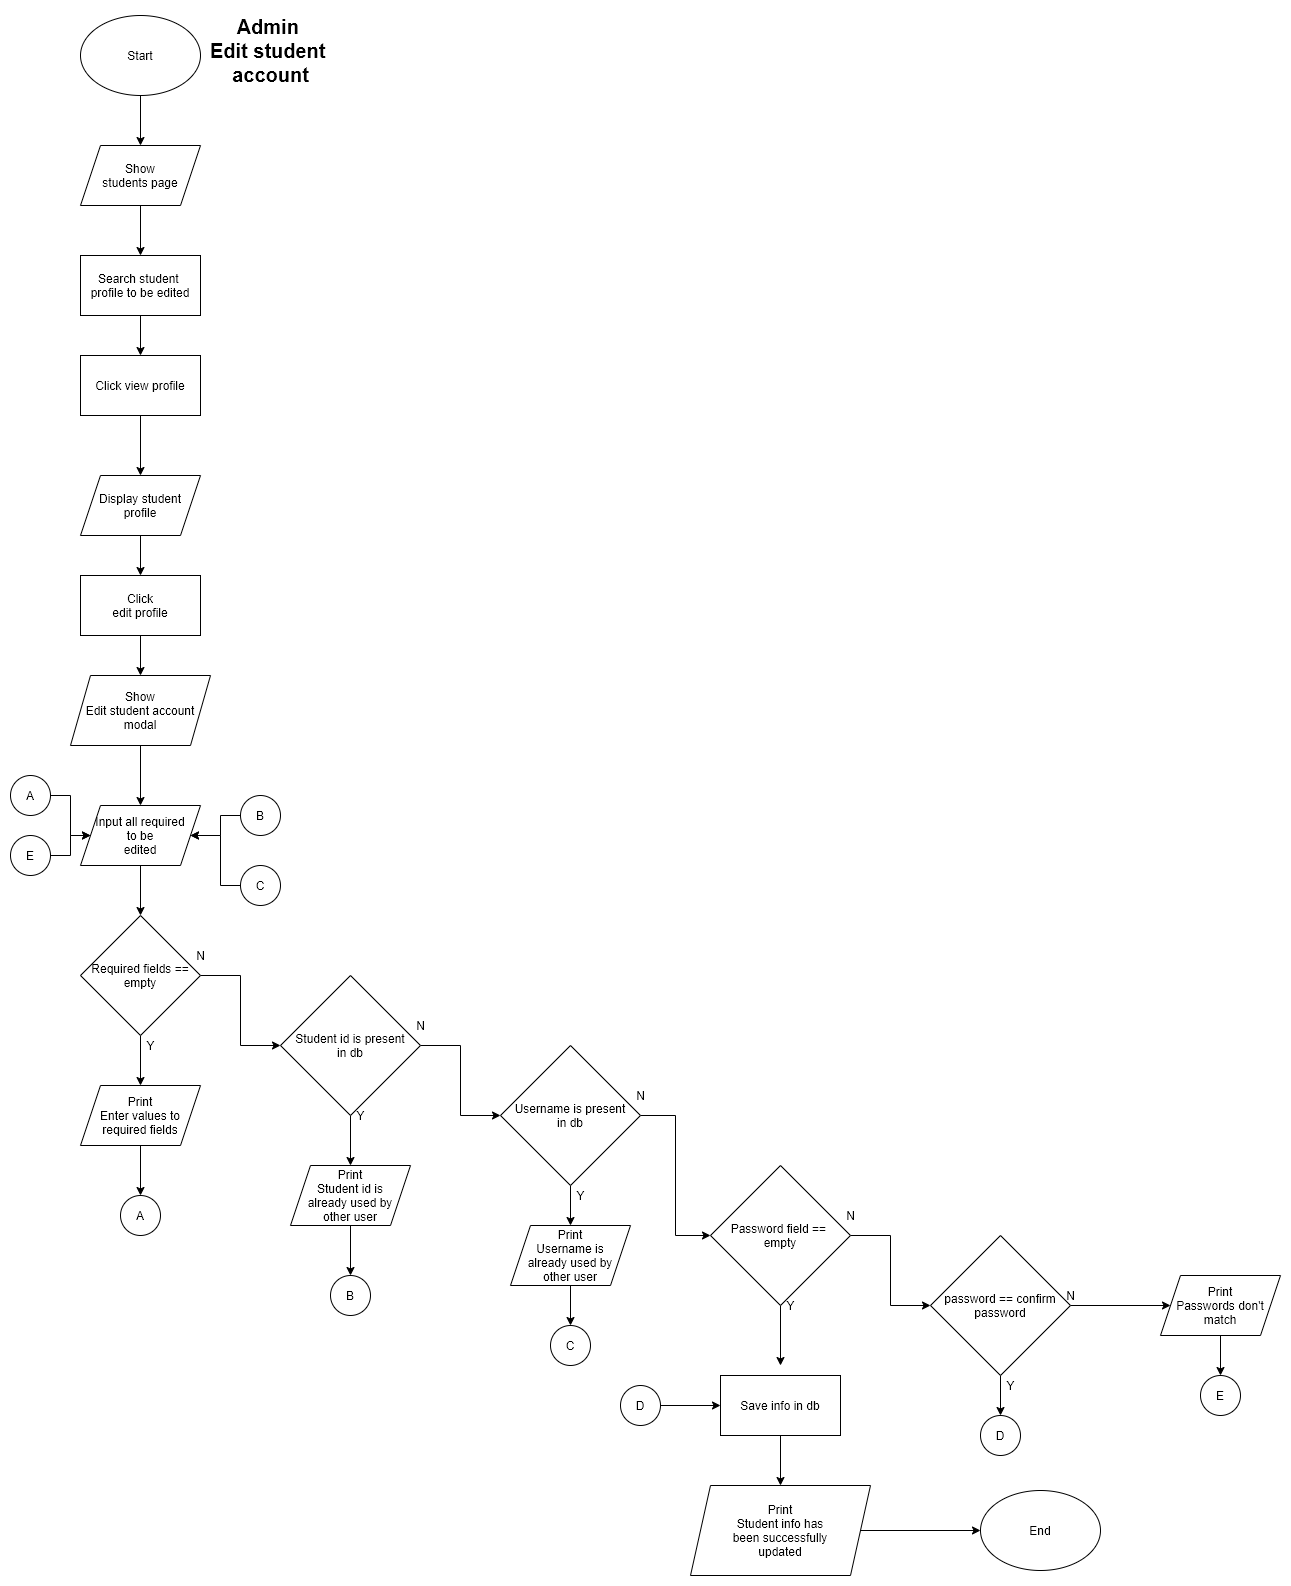

The diagram above was exported from draw.io. Its source (the exported page's mxGraphModel, read from the mxfile embedded in the PNG):
<mxGraphModel dx="868" dy="534" grid="1" gridSize="10" guides="1" tooltips="1" connect="1" arrows="1" fold="1" page="1" pageScale="1" pageWidth="850" pageHeight="1100" math="0" shadow="0">
  <root>
    <mxCell id="mggCmNjtqUQrxwRs_f0I-0" />
    <mxCell id="mggCmNjtqUQrxwRs_f0I-1" parent="mggCmNjtqUQrxwRs_f0I-0" />
    <mxCell id="mggCmNjtqUQrxwRs_f0I-4" value="" style="edgeStyle=orthogonalEdgeStyle;rounded=0;orthogonalLoop=1;jettySize=auto;html=1;" parent="mggCmNjtqUQrxwRs_f0I-1" source="mggCmNjtqUQrxwRs_f0I-2" target="mggCmNjtqUQrxwRs_f0I-3" edge="1">
      <mxGeometry relative="1" as="geometry" />
    </mxCell>
    <mxCell id="mggCmNjtqUQrxwRs_f0I-2" value="Start" style="ellipse;whiteSpace=wrap;html=1;" parent="mggCmNjtqUQrxwRs_f0I-1" vertex="1">
      <mxGeometry x="90" y="40" width="120" height="80" as="geometry" />
    </mxCell>
    <mxCell id="mggCmNjtqUQrxwRs_f0I-6" value="" style="edgeStyle=orthogonalEdgeStyle;rounded=0;orthogonalLoop=1;jettySize=auto;html=1;" parent="mggCmNjtqUQrxwRs_f0I-1" source="mggCmNjtqUQrxwRs_f0I-3" target="mggCmNjtqUQrxwRs_f0I-5" edge="1">
      <mxGeometry relative="1" as="geometry" />
    </mxCell>
    <mxCell id="mggCmNjtqUQrxwRs_f0I-3" value="Show&lt;br&gt;students page" style="shape=parallelogram;perimeter=parallelogramPerimeter;whiteSpace=wrap;html=1;fixedSize=1;" parent="mggCmNjtqUQrxwRs_f0I-1" vertex="1">
      <mxGeometry x="90" y="170" width="120" height="60" as="geometry" />
    </mxCell>
    <mxCell id="mggCmNjtqUQrxwRs_f0I-9" value="" style="edgeStyle=orthogonalEdgeStyle;rounded=0;orthogonalLoop=1;jettySize=auto;html=1;" parent="mggCmNjtqUQrxwRs_f0I-1" source="mggCmNjtqUQrxwRs_f0I-5" target="mggCmNjtqUQrxwRs_f0I-8" edge="1">
      <mxGeometry relative="1" as="geometry" />
    </mxCell>
    <mxCell id="mggCmNjtqUQrxwRs_f0I-5" value="Search student&amp;nbsp;&lt;br&gt;profile to be edited" style="whiteSpace=wrap;html=1;" parent="mggCmNjtqUQrxwRs_f0I-1" vertex="1">
      <mxGeometry x="90" y="280" width="120" height="60" as="geometry" />
    </mxCell>
    <mxCell id="mggCmNjtqUQrxwRs_f0I-11" value="" style="edgeStyle=orthogonalEdgeStyle;rounded=0;orthogonalLoop=1;jettySize=auto;html=1;" parent="mggCmNjtqUQrxwRs_f0I-1" source="mggCmNjtqUQrxwRs_f0I-8" target="mggCmNjtqUQrxwRs_f0I-10" edge="1">
      <mxGeometry relative="1" as="geometry" />
    </mxCell>
    <mxCell id="mggCmNjtqUQrxwRs_f0I-8" value="Click view profile" style="whiteSpace=wrap;html=1;" parent="mggCmNjtqUQrxwRs_f0I-1" vertex="1">
      <mxGeometry x="90" y="380" width="120" height="60" as="geometry" />
    </mxCell>
    <mxCell id="mggCmNjtqUQrxwRs_f0I-13" value="" style="edgeStyle=orthogonalEdgeStyle;rounded=0;orthogonalLoop=1;jettySize=auto;html=1;" parent="mggCmNjtqUQrxwRs_f0I-1" source="mggCmNjtqUQrxwRs_f0I-10" target="mggCmNjtqUQrxwRs_f0I-12" edge="1">
      <mxGeometry relative="1" as="geometry" />
    </mxCell>
    <mxCell id="mggCmNjtqUQrxwRs_f0I-10" value="Display student&lt;br&gt;profile" style="shape=parallelogram;perimeter=parallelogramPerimeter;whiteSpace=wrap;html=1;fixedSize=1;" parent="mggCmNjtqUQrxwRs_f0I-1" vertex="1">
      <mxGeometry x="90" y="500" width="120" height="60" as="geometry" />
    </mxCell>
    <mxCell id="mggCmNjtqUQrxwRs_f0I-15" value="" style="edgeStyle=orthogonalEdgeStyle;rounded=0;orthogonalLoop=1;jettySize=auto;html=1;" parent="mggCmNjtqUQrxwRs_f0I-1" source="mggCmNjtqUQrxwRs_f0I-12" target="mggCmNjtqUQrxwRs_f0I-14" edge="1">
      <mxGeometry relative="1" as="geometry" />
    </mxCell>
    <mxCell id="mggCmNjtqUQrxwRs_f0I-12" value="Click&lt;br&gt;edit profile" style="whiteSpace=wrap;html=1;" parent="mggCmNjtqUQrxwRs_f0I-1" vertex="1">
      <mxGeometry x="90" y="600" width="120" height="60" as="geometry" />
    </mxCell>
    <mxCell id="mggCmNjtqUQrxwRs_f0I-19" value="" style="edgeStyle=orthogonalEdgeStyle;rounded=0;orthogonalLoop=1;jettySize=auto;html=1;" parent="mggCmNjtqUQrxwRs_f0I-1" source="mggCmNjtqUQrxwRs_f0I-14" target="mggCmNjtqUQrxwRs_f0I-18" edge="1">
      <mxGeometry relative="1" as="geometry" />
    </mxCell>
    <mxCell id="mggCmNjtqUQrxwRs_f0I-14" value="Show&lt;br&gt;Edit student account&lt;br&gt;modal" style="shape=parallelogram;perimeter=parallelogramPerimeter;whiteSpace=wrap;html=1;fixedSize=1;" parent="mggCmNjtqUQrxwRs_f0I-1" vertex="1">
      <mxGeometry x="80" y="700" width="140" height="70" as="geometry" />
    </mxCell>
    <mxCell id="mggCmNjtqUQrxwRs_f0I-21" value="" style="edgeStyle=orthogonalEdgeStyle;rounded=0;orthogonalLoop=1;jettySize=auto;html=1;" parent="mggCmNjtqUQrxwRs_f0I-1" source="mggCmNjtqUQrxwRs_f0I-18" target="mggCmNjtqUQrxwRs_f0I-20" edge="1">
      <mxGeometry relative="1" as="geometry" />
    </mxCell>
    <mxCell id="mggCmNjtqUQrxwRs_f0I-18" value="Input all required&lt;br&gt;to be&lt;br&gt;edited" style="shape=parallelogram;perimeter=parallelogramPerimeter;whiteSpace=wrap;html=1;fixedSize=1;" parent="mggCmNjtqUQrxwRs_f0I-1" vertex="1">
      <mxGeometry x="90" y="830" width="120" height="60" as="geometry" />
    </mxCell>
    <mxCell id="mggCmNjtqUQrxwRs_f0I-23" value="" style="edgeStyle=orthogonalEdgeStyle;rounded=0;orthogonalLoop=1;jettySize=auto;html=1;" parent="mggCmNjtqUQrxwRs_f0I-1" source="mggCmNjtqUQrxwRs_f0I-20" target="mggCmNjtqUQrxwRs_f0I-22" edge="1">
      <mxGeometry relative="1" as="geometry" />
    </mxCell>
    <mxCell id="mggCmNjtqUQrxwRs_f0I-30" value="" style="edgeStyle=orthogonalEdgeStyle;rounded=0;orthogonalLoop=1;jettySize=auto;html=1;" parent="mggCmNjtqUQrxwRs_f0I-1" source="mggCmNjtqUQrxwRs_f0I-20" target="mggCmNjtqUQrxwRs_f0I-29" edge="1">
      <mxGeometry relative="1" as="geometry" />
    </mxCell>
    <mxCell id="mggCmNjtqUQrxwRs_f0I-20" value="Required fields == empty" style="rhombus;whiteSpace=wrap;html=1;" parent="mggCmNjtqUQrxwRs_f0I-1" vertex="1">
      <mxGeometry x="90" y="940" width="120" height="120" as="geometry" />
    </mxCell>
    <mxCell id="mggCmNjtqUQrxwRs_f0I-26" value="" style="edgeStyle=orthogonalEdgeStyle;rounded=0;orthogonalLoop=1;jettySize=auto;html=1;" parent="mggCmNjtqUQrxwRs_f0I-1" source="mggCmNjtqUQrxwRs_f0I-22" target="mggCmNjtqUQrxwRs_f0I-25" edge="1">
      <mxGeometry relative="1" as="geometry" />
    </mxCell>
    <mxCell id="mggCmNjtqUQrxwRs_f0I-22" value="Print&lt;br&gt;Enter values to&lt;br&gt;required fields" style="shape=parallelogram;perimeter=parallelogramPerimeter;whiteSpace=wrap;html=1;fixedSize=1;" parent="mggCmNjtqUQrxwRs_f0I-1" vertex="1">
      <mxGeometry x="90" y="1110" width="120" height="60" as="geometry" />
    </mxCell>
    <mxCell id="mggCmNjtqUQrxwRs_f0I-24" value="Y" style="text;html=1;align=center;verticalAlign=middle;resizable=0;points=[];autosize=1;" parent="mggCmNjtqUQrxwRs_f0I-1" vertex="1">
      <mxGeometry x="150" y="1060" width="20" height="20" as="geometry" />
    </mxCell>
    <mxCell id="mggCmNjtqUQrxwRs_f0I-25" value="A" style="ellipse;whiteSpace=wrap;html=1;aspect=fixed;" parent="mggCmNjtqUQrxwRs_f0I-1" vertex="1">
      <mxGeometry x="130" y="1220" width="40" height="40" as="geometry" />
    </mxCell>
    <mxCell id="mggCmNjtqUQrxwRs_f0I-28" value="" style="edgeStyle=orthogonalEdgeStyle;rounded=0;orthogonalLoop=1;jettySize=auto;html=1;" parent="mggCmNjtqUQrxwRs_f0I-1" source="mggCmNjtqUQrxwRs_f0I-27" target="mggCmNjtqUQrxwRs_f0I-18" edge="1">
      <mxGeometry relative="1" as="geometry" />
    </mxCell>
    <mxCell id="mggCmNjtqUQrxwRs_f0I-27" value="A" style="ellipse;whiteSpace=wrap;html=1;aspect=fixed;" parent="mggCmNjtqUQrxwRs_f0I-1" vertex="1">
      <mxGeometry x="20" y="800" width="40" height="40" as="geometry" />
    </mxCell>
    <mxCell id="Wo9C_j_wABj2R_d8NdHO-1" value="" style="edgeStyle=orthogonalEdgeStyle;rounded=0;orthogonalLoop=1;jettySize=auto;html=1;" parent="mggCmNjtqUQrxwRs_f0I-1" source="mggCmNjtqUQrxwRs_f0I-29" target="Wo9C_j_wABj2R_d8NdHO-0" edge="1">
      <mxGeometry relative="1" as="geometry" />
    </mxCell>
    <mxCell id="Wo9C_j_wABj2R_d8NdHO-8" value="" style="edgeStyle=orthogonalEdgeStyle;rounded=0;orthogonalLoop=1;jettySize=auto;html=1;" parent="mggCmNjtqUQrxwRs_f0I-1" source="mggCmNjtqUQrxwRs_f0I-29" target="Wo9C_j_wABj2R_d8NdHO-7" edge="1">
      <mxGeometry relative="1" as="geometry" />
    </mxCell>
    <mxCell id="mggCmNjtqUQrxwRs_f0I-29" value="Student id is present&lt;br&gt;in db" style="rhombus;whiteSpace=wrap;html=1;" parent="mggCmNjtqUQrxwRs_f0I-1" vertex="1">
      <mxGeometry x="290" y="1000" width="140" height="140" as="geometry" />
    </mxCell>
    <mxCell id="mggCmNjtqUQrxwRs_f0I-31" value="N" style="text;html=1;align=center;verticalAlign=middle;resizable=0;points=[];autosize=1;" parent="mggCmNjtqUQrxwRs_f0I-1" vertex="1">
      <mxGeometry x="200" y="970" width="20" height="20" as="geometry" />
    </mxCell>
    <mxCell id="Wo9C_j_wABj2R_d8NdHO-3" value="" style="edgeStyle=orthogonalEdgeStyle;rounded=0;orthogonalLoop=1;jettySize=auto;html=1;" parent="mggCmNjtqUQrxwRs_f0I-1" source="Wo9C_j_wABj2R_d8NdHO-0" edge="1">
      <mxGeometry relative="1" as="geometry">
        <mxPoint x="360" y="1300" as="targetPoint" />
      </mxGeometry>
    </mxCell>
    <mxCell id="Wo9C_j_wABj2R_d8NdHO-0" value="Print&lt;br&gt;Student id is&lt;br&gt;already used by&lt;br&gt;other user" style="shape=parallelogram;perimeter=parallelogramPerimeter;whiteSpace=wrap;html=1;fixedSize=1;" parent="mggCmNjtqUQrxwRs_f0I-1" vertex="1">
      <mxGeometry x="300" y="1190" width="120" height="60" as="geometry" />
    </mxCell>
    <mxCell id="Wo9C_j_wABj2R_d8NdHO-4" value="B" style="ellipse;whiteSpace=wrap;html=1;aspect=fixed;" parent="mggCmNjtqUQrxwRs_f0I-1" vertex="1">
      <mxGeometry x="340" y="1300" width="40" height="40" as="geometry" />
    </mxCell>
    <mxCell id="Wo9C_j_wABj2R_d8NdHO-6" value="" style="edgeStyle=orthogonalEdgeStyle;rounded=0;orthogonalLoop=1;jettySize=auto;html=1;" parent="mggCmNjtqUQrxwRs_f0I-1" source="Wo9C_j_wABj2R_d8NdHO-5" target="mggCmNjtqUQrxwRs_f0I-18" edge="1">
      <mxGeometry relative="1" as="geometry" />
    </mxCell>
    <mxCell id="Wo9C_j_wABj2R_d8NdHO-5" value="B" style="ellipse;whiteSpace=wrap;html=1;aspect=fixed;" parent="mggCmNjtqUQrxwRs_f0I-1" vertex="1">
      <mxGeometry x="250" y="820" width="40" height="40" as="geometry" />
    </mxCell>
    <mxCell id="Wo9C_j_wABj2R_d8NdHO-10" value="" style="edgeStyle=orthogonalEdgeStyle;rounded=0;orthogonalLoop=1;jettySize=auto;html=1;" parent="mggCmNjtqUQrxwRs_f0I-1" source="Wo9C_j_wABj2R_d8NdHO-7" target="Wo9C_j_wABj2R_d8NdHO-9" edge="1">
      <mxGeometry relative="1" as="geometry" />
    </mxCell>
    <mxCell id="aoZTDtbnhiF0hqgjAyxO-1" value="" style="edgeStyle=orthogonalEdgeStyle;rounded=0;orthogonalLoop=1;jettySize=auto;html=1;" parent="mggCmNjtqUQrxwRs_f0I-1" source="Wo9C_j_wABj2R_d8NdHO-7" target="aoZTDtbnhiF0hqgjAyxO-0" edge="1">
      <mxGeometry relative="1" as="geometry" />
    </mxCell>
    <mxCell id="Wo9C_j_wABj2R_d8NdHO-7" value="Username is present&lt;br&gt;in db" style="rhombus;whiteSpace=wrap;html=1;" parent="mggCmNjtqUQrxwRs_f0I-1" vertex="1">
      <mxGeometry x="510" y="1070" width="140" height="140" as="geometry" />
    </mxCell>
    <mxCell id="Wo9C_j_wABj2R_d8NdHO-12" value="" style="edgeStyle=orthogonalEdgeStyle;rounded=0;orthogonalLoop=1;jettySize=auto;html=1;" parent="mggCmNjtqUQrxwRs_f0I-1" source="Wo9C_j_wABj2R_d8NdHO-9" target="Wo9C_j_wABj2R_d8NdHO-11" edge="1">
      <mxGeometry relative="1" as="geometry" />
    </mxCell>
    <mxCell id="Wo9C_j_wABj2R_d8NdHO-9" value="Print&lt;br&gt;Username is&lt;br&gt;already used by&lt;br&gt;other user" style="shape=parallelogram;perimeter=parallelogramPerimeter;whiteSpace=wrap;html=1;fixedSize=1;" parent="mggCmNjtqUQrxwRs_f0I-1" vertex="1">
      <mxGeometry x="520" y="1250" width="120" height="60" as="geometry" />
    </mxCell>
    <mxCell id="Wo9C_j_wABj2R_d8NdHO-11" value="C" style="ellipse;whiteSpace=wrap;html=1;aspect=fixed;" parent="mggCmNjtqUQrxwRs_f0I-1" vertex="1">
      <mxGeometry x="560" y="1350" width="40" height="40" as="geometry" />
    </mxCell>
    <mxCell id="Wo9C_j_wABj2R_d8NdHO-14" value="" style="edgeStyle=orthogonalEdgeStyle;rounded=0;orthogonalLoop=1;jettySize=auto;html=1;" parent="mggCmNjtqUQrxwRs_f0I-1" source="Wo9C_j_wABj2R_d8NdHO-13" target="mggCmNjtqUQrxwRs_f0I-18" edge="1">
      <mxGeometry relative="1" as="geometry" />
    </mxCell>
    <mxCell id="Wo9C_j_wABj2R_d8NdHO-13" value="C" style="ellipse;whiteSpace=wrap;html=1;aspect=fixed;" parent="mggCmNjtqUQrxwRs_f0I-1" vertex="1">
      <mxGeometry x="250" y="890" width="40" height="40" as="geometry" />
    </mxCell>
    <mxCell id="Wo9C_j_wABj2R_d8NdHO-15" value="Y" style="text;html=1;align=center;verticalAlign=middle;resizable=0;points=[];autosize=1;" parent="mggCmNjtqUQrxwRs_f0I-1" vertex="1">
      <mxGeometry x="360" y="1130" width="20" height="20" as="geometry" />
    </mxCell>
    <mxCell id="Wo9C_j_wABj2R_d8NdHO-16" value="N" style="text;html=1;align=center;verticalAlign=middle;resizable=0;points=[];autosize=1;" parent="mggCmNjtqUQrxwRs_f0I-1" vertex="1">
      <mxGeometry x="420" y="1040" width="20" height="20" as="geometry" />
    </mxCell>
    <mxCell id="Wo9C_j_wABj2R_d8NdHO-17" value="Y" style="text;html=1;align=center;verticalAlign=middle;resizable=0;points=[];autosize=1;" parent="mggCmNjtqUQrxwRs_f0I-1" vertex="1">
      <mxGeometry x="580" y="1210" width="20" height="20" as="geometry" />
    </mxCell>
    <mxCell id="aoZTDtbnhiF0hqgjAyxO-4" value="" style="edgeStyle=orthogonalEdgeStyle;rounded=0;orthogonalLoop=1;jettySize=auto;html=1;" parent="mggCmNjtqUQrxwRs_f0I-1" source="aoZTDtbnhiF0hqgjAyxO-0" edge="1">
      <mxGeometry relative="1" as="geometry">
        <mxPoint x="790" y="1390" as="targetPoint" />
      </mxGeometry>
    </mxCell>
    <mxCell id="aoZTDtbnhiF0hqgjAyxO-6" value="" style="edgeStyle=orthogonalEdgeStyle;rounded=0;orthogonalLoop=1;jettySize=auto;html=1;" parent="mggCmNjtqUQrxwRs_f0I-1" source="aoZTDtbnhiF0hqgjAyxO-0" target="aoZTDtbnhiF0hqgjAyxO-5" edge="1">
      <mxGeometry relative="1" as="geometry" />
    </mxCell>
    <mxCell id="aoZTDtbnhiF0hqgjAyxO-0" value="Password field == &lt;br&gt;empty" style="rhombus;whiteSpace=wrap;html=1;" parent="mggCmNjtqUQrxwRs_f0I-1" vertex="1">
      <mxGeometry x="720" y="1190" width="140" height="140" as="geometry" />
    </mxCell>
    <mxCell id="aoZTDtbnhiF0hqgjAyxO-2" value="N" style="text;html=1;align=center;verticalAlign=middle;resizable=0;points=[];autosize=1;" parent="mggCmNjtqUQrxwRs_f0I-1" vertex="1">
      <mxGeometry x="640" y="1110" width="20" height="20" as="geometry" />
    </mxCell>
    <mxCell id="aoZTDtbnhiF0hqgjAyxO-16" value="" style="edgeStyle=orthogonalEdgeStyle;rounded=0;orthogonalLoop=1;jettySize=auto;html=1;" parent="mggCmNjtqUQrxwRs_f0I-1" source="aoZTDtbnhiF0hqgjAyxO-5" target="aoZTDtbnhiF0hqgjAyxO-15" edge="1">
      <mxGeometry relative="1" as="geometry" />
    </mxCell>
    <mxCell id="aoZTDtbnhiF0hqgjAyxO-20" value="" style="edgeStyle=orthogonalEdgeStyle;rounded=0;orthogonalLoop=1;jettySize=auto;html=1;" parent="mggCmNjtqUQrxwRs_f0I-1" source="aoZTDtbnhiF0hqgjAyxO-5" target="aoZTDtbnhiF0hqgjAyxO-19" edge="1">
      <mxGeometry relative="1" as="geometry" />
    </mxCell>
    <mxCell id="aoZTDtbnhiF0hqgjAyxO-5" value="password == confirm&lt;br&gt;password" style="rhombus;whiteSpace=wrap;html=1;" parent="mggCmNjtqUQrxwRs_f0I-1" vertex="1">
      <mxGeometry x="940" y="1260" width="140" height="140" as="geometry" />
    </mxCell>
    <mxCell id="aoZTDtbnhiF0hqgjAyxO-7" value="Y" style="text;html=1;align=center;verticalAlign=middle;resizable=0;points=[];autosize=1;" parent="mggCmNjtqUQrxwRs_f0I-1" vertex="1">
      <mxGeometry x="790" y="1320" width="20" height="20" as="geometry" />
    </mxCell>
    <mxCell id="aoZTDtbnhiF0hqgjAyxO-8" value="N" style="text;html=1;align=center;verticalAlign=middle;resizable=0;points=[];autosize=1;" parent="mggCmNjtqUQrxwRs_f0I-1" vertex="1">
      <mxGeometry x="850" y="1230" width="20" height="20" as="geometry" />
    </mxCell>
    <mxCell id="aoZTDtbnhiF0hqgjAyxO-13" value="" style="edgeStyle=orthogonalEdgeStyle;rounded=0;orthogonalLoop=1;jettySize=auto;html=1;" parent="mggCmNjtqUQrxwRs_f0I-1" source="aoZTDtbnhiF0hqgjAyxO-11" target="aoZTDtbnhiF0hqgjAyxO-12" edge="1">
      <mxGeometry relative="1" as="geometry" />
    </mxCell>
    <mxCell id="aoZTDtbnhiF0hqgjAyxO-11" value="Save info in db" style="rounded=0;whiteSpace=wrap;html=1;" parent="mggCmNjtqUQrxwRs_f0I-1" vertex="1">
      <mxGeometry x="730" y="1400" width="120" height="60" as="geometry" />
    </mxCell>
    <mxCell id="aoZTDtbnhiF0hqgjAyxO-29" value="" style="edgeStyle=orthogonalEdgeStyle;rounded=0;orthogonalLoop=1;jettySize=auto;html=1;" parent="mggCmNjtqUQrxwRs_f0I-1" source="aoZTDtbnhiF0hqgjAyxO-12" target="aoZTDtbnhiF0hqgjAyxO-28" edge="1">
      <mxGeometry relative="1" as="geometry" />
    </mxCell>
    <mxCell id="aoZTDtbnhiF0hqgjAyxO-12" value="Print&lt;br&gt;Student info has&lt;br&gt;been successfully&lt;br&gt;updated" style="shape=parallelogram;perimeter=parallelogramPerimeter;whiteSpace=wrap;html=1;fixedSize=1;rounded=0;" parent="mggCmNjtqUQrxwRs_f0I-1" vertex="1">
      <mxGeometry x="700" y="1510" width="180" height="90" as="geometry" />
    </mxCell>
    <mxCell id="aoZTDtbnhiF0hqgjAyxO-15" value="D" style="ellipse;whiteSpace=wrap;html=1;aspect=fixed;" parent="mggCmNjtqUQrxwRs_f0I-1" vertex="1">
      <mxGeometry x="990" y="1440" width="40" height="40" as="geometry" />
    </mxCell>
    <mxCell id="aoZTDtbnhiF0hqgjAyxO-18" value="" style="edgeStyle=orthogonalEdgeStyle;rounded=0;orthogonalLoop=1;jettySize=auto;html=1;" parent="mggCmNjtqUQrxwRs_f0I-1" source="aoZTDtbnhiF0hqgjAyxO-17" target="aoZTDtbnhiF0hqgjAyxO-11" edge="1">
      <mxGeometry relative="1" as="geometry" />
    </mxCell>
    <mxCell id="aoZTDtbnhiF0hqgjAyxO-17" value="D" style="ellipse;whiteSpace=wrap;html=1;aspect=fixed;" parent="mggCmNjtqUQrxwRs_f0I-1" vertex="1">
      <mxGeometry x="630" y="1410" width="40" height="40" as="geometry" />
    </mxCell>
    <mxCell id="aoZTDtbnhiF0hqgjAyxO-24" value="" style="edgeStyle=orthogonalEdgeStyle;rounded=0;orthogonalLoop=1;jettySize=auto;html=1;" parent="mggCmNjtqUQrxwRs_f0I-1" source="aoZTDtbnhiF0hqgjAyxO-19" target="aoZTDtbnhiF0hqgjAyxO-23" edge="1">
      <mxGeometry relative="1" as="geometry" />
    </mxCell>
    <mxCell id="aoZTDtbnhiF0hqgjAyxO-19" value="Print&lt;br&gt;Passwords don't&lt;br&gt;match" style="shape=parallelogram;perimeter=parallelogramPerimeter;whiteSpace=wrap;html=1;fixedSize=1;" parent="mggCmNjtqUQrxwRs_f0I-1" vertex="1">
      <mxGeometry x="1170" y="1300" width="120" height="60" as="geometry" />
    </mxCell>
    <mxCell id="aoZTDtbnhiF0hqgjAyxO-21" value="Y" style="text;html=1;align=center;verticalAlign=middle;resizable=0;points=[];autosize=1;" parent="mggCmNjtqUQrxwRs_f0I-1" vertex="1">
      <mxGeometry x="1010" y="1400" width="20" height="20" as="geometry" />
    </mxCell>
    <mxCell id="aoZTDtbnhiF0hqgjAyxO-22" value="N" style="text;html=1;align=center;verticalAlign=middle;resizable=0;points=[];autosize=1;" parent="mggCmNjtqUQrxwRs_f0I-1" vertex="1">
      <mxGeometry x="1070" y="1310" width="20" height="20" as="geometry" />
    </mxCell>
    <mxCell id="aoZTDtbnhiF0hqgjAyxO-23" value="E" style="ellipse;whiteSpace=wrap;html=1;aspect=fixed;" parent="mggCmNjtqUQrxwRs_f0I-1" vertex="1">
      <mxGeometry x="1210" y="1400" width="40" height="40" as="geometry" />
    </mxCell>
    <mxCell id="aoZTDtbnhiF0hqgjAyxO-27" value="" style="edgeStyle=orthogonalEdgeStyle;rounded=0;orthogonalLoop=1;jettySize=auto;html=1;" parent="mggCmNjtqUQrxwRs_f0I-1" source="aoZTDtbnhiF0hqgjAyxO-25" target="mggCmNjtqUQrxwRs_f0I-18" edge="1">
      <mxGeometry relative="1" as="geometry" />
    </mxCell>
    <mxCell id="aoZTDtbnhiF0hqgjAyxO-25" value="E" style="ellipse;whiteSpace=wrap;html=1;aspect=fixed;" parent="mggCmNjtqUQrxwRs_f0I-1" vertex="1">
      <mxGeometry x="20" y="860" width="40" height="40" as="geometry" />
    </mxCell>
    <mxCell id="aoZTDtbnhiF0hqgjAyxO-28" value="End" style="ellipse;whiteSpace=wrap;html=1;rounded=0;" parent="mggCmNjtqUQrxwRs_f0I-1" vertex="1">
      <mxGeometry x="990" y="1515" width="120" height="80" as="geometry" />
    </mxCell>
    <mxCell id="vgTpJgAPa7ye8Chek-Uv-0" value="Admin &lt;br&gt;Edit student &lt;br&gt;account" style="text;html=1;align=center;verticalAlign=middle;resizable=0;points=[];autosize=1;fontStyle=1;fontSize=20;" parent="mggCmNjtqUQrxwRs_f0I-1" vertex="1">
      <mxGeometry x="215" y="35" width="130" height="80" as="geometry" />
    </mxCell>
  </root>
</mxGraphModel>